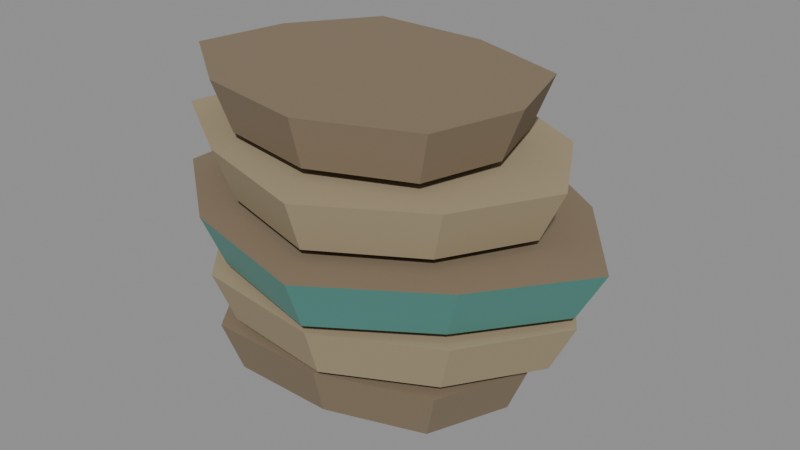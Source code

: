 # Source: ore-variants.blend  (saved by Blender 5.1.30; exported with 4.5.12 LTS)
import bpy
from mathutils import Matrix  # noqa: F401  (used for matrix-valued properties, if any)

bpy.ops.wm.read_factory_settings(use_empty=True)
scene = bpy.context.scene
scene.name = 'ore_lowvol_Editable'

# ---- materials (node trees are filled in below, after node groups)
mat_ore_stone = bpy.data.materials.new('ore_stone')
mat_ore_stone.diffuse_color = (0.2307, 0.1746, 0.1119, 1.0)
mat_ore_stone_light = bpy.data.materials.new('ore_stone_light')
mat_ore_stone_light.diffuse_color = (0.3663, 0.2961, 0.1845, 1.0)
mat_ore_mineral = bpy.data.materials.new('ore_mineral')
mat_ore_mineral.diffuse_color = (0.107, 0.3278, 0.2831, 1.0)

# ---- material node trees
mat_ore_stone.use_nodes = True; mat_ore_stone.node_tree.nodes.clear()
_N = mat_ore_stone.node_tree.nodes; _L = mat_ore_stone.node_tree.links
n0 = _N.new('ShaderNodeBsdfPrincipled'); n0.name = 'Principled BSDF'; n0.location = (-200, 100)
n0.inputs[0].default_value = (0.2307, 0.1746, 0.1119, 1.0)
n0.inputs[2].default_value = 0.94
n1 = _N.new('ShaderNodeOutputMaterial'); n1.name = 'Material Output'; n1.location = (200, 100)
_L.new(n0.outputs[0], n1.inputs[0])
n1.is_active_output = True
mat_ore_stone_light.use_nodes = True; mat_ore_stone_light.node_tree.nodes.clear()
_N = mat_ore_stone_light.node_tree.nodes; _L = mat_ore_stone_light.node_tree.links
n0 = _N.new('ShaderNodeBsdfPrincipled'); n0.name = 'Principled BSDF'; n0.location = (-200, 100)
n0.inputs[0].default_value = (0.3663, 0.2961, 0.1845, 1.0)
n0.inputs[2].default_value = 0.91
n1 = _N.new('ShaderNodeOutputMaterial'); n1.name = 'Material Output'; n1.location = (200, 100)
_L.new(n0.outputs[0], n1.inputs[0])
n1.is_active_output = True
mat_ore_mineral.use_nodes = True; mat_ore_mineral.node_tree.nodes.clear()
_N = mat_ore_mineral.node_tree.nodes; _L = mat_ore_mineral.node_tree.links
n0 = _N.new('ShaderNodeBsdfPrincipled'); n0.name = 'Principled BSDF'; n0.location = (-200, 100)
n0.inputs[0].default_value = (0.107, 0.3278, 0.2831, 1.0)
n0.inputs[1].default_value = 0.28
n0.inputs[2].default_value = 0.47
n1 = _N.new('ShaderNodeOutputMaterial'); n1.name = 'Material Output'; n1.location = (200, 100)
_L.new(n0.outputs[0], n1.inputs[0])
n1.is_active_output = True

# ---- meshes
me_dense_plate_0 = bpy.data.meshes.new('dense_plate_0')
me_dense_plate_0.from_pydata([(0.09082, 0.0, -0.098), (0.07165, -0.04689, -0.098), (0.01492, -0.06599, -0.098), (-0.04849, -0.06551, -0.098), (-0.07948, -0.02256, -0.098), (-0.09014, 0.02559, -0.098), (-0.04391, 0.05932, -0.098), (0.01583, 0.07001, -0.098), (0.07143, 0.04675, -0.098), (0.1032, 0.0, -0.068), (0.08142, -0.05329, -0.068), (0.01695, -0.07498, -0.068), (-0.0551, -0.07444, -0.068), (-0.09032, -0.02564, -0.068), (-0.1024, 0.02908, -0.068), (-0.04989, 0.06741, -0.068), (0.01798, 0.07955, -0.068), (0.08117, 0.05312, -0.068)], [], [(8, 0, 1, 2, 3, 4, 5, 6, 7), (9, 17, 16, 15, 14, 13, 12, 11, 10), (0, 9, 10, 1), (1, 10, 11, 2), (2, 11, 12, 3), (3, 12, 13, 4), (4, 13, 14, 5), (5, 14, 15, 6), (6, 15, 16, 7), (7, 16, 17, 8), (8, 17, 9, 0)])
me_dense_plate_0.materials.append(mat_ore_stone)
me_dense_plate_0.materials.append(mat_ore_stone_light)
me_dense_plate_0.materials.append(mat_ore_mineral)
me_dense_plate_0.update()
me_dense_plate_1 = bpy.data.meshes.new('dense_plate_1')
me_dense_plate_1.from_pydata([(0.1149, 0.0, -0.062), (0.08209, -0.04932, -0.062), (0.02462, -0.07912, -0.062), (-0.04549, -0.07056, -0.062), (-0.08461, -0.02593, -0.062), (-0.09556, 0.02904, -0.062), (-0.04079, 0.0642, -0.062), (0.02555, 0.08325, -0.062), (0.08186, 0.04917, -0.062), (0.1297, 0.0, -0.032), (0.09237, -0.05605, -0.032), (0.02706, -0.08991, -0.032), (-0.05261, -0.08018, -0.032), (-0.09707, -0.02947, -0.032), (-0.1095, 0.033, -0.032), (-0.04727, 0.07295, -0.032), (0.02812, 0.0946, -0.032), (0.09211, 0.05588, -0.032)], [], [(8, 0, 1, 2, 3, 4, 5, 6, 7), (9, 17, 16, 15, 14, 13, 12, 11, 10), (0, 9, 10, 1), (1, 10, 11, 2), (2, 11, 12, 3), (3, 12, 13, 4), (4, 13, 14, 5), (5, 14, 15, 6), (6, 15, 16, 7), (7, 16, 17, 8), (8, 17, 9, 0)])
me_dense_plate_1.polygons.foreach_set('material_index', [1, 1, 1, 1, 1, 1, 1, 1, 1, 1, 1])
me_dense_plate_1.materials.append(mat_ore_stone)
me_dense_plate_1.materials.append(mat_ore_stone_light)
me_dense_plate_1.materials.append(mat_ore_mineral)
me_dense_plate_1.update()
me_dense_plate_2 = bpy.data.meshes.new('dense_plate_2')
me_dense_plate_2.from_pydata([(0.128, 0.0, -0.026), (0.08815, -0.05293, -0.026), (0.02823, -0.09269, -0.026), (-0.047, -0.07333, -0.026), (-0.1011, -0.03078, -0.026), (-0.1009, 0.03072, -0.026), (-0.04708, 0.07344, -0.026), (0.02821, 0.09262, -0.026), (0.08815, 0.05293, -0.026), (0.1445, 0.0, 0.004), (0.09918, -0.06015, 0.004), (0.03108, -0.1053, 0.004), (-0.0544, -0.08333, 0.004), (-0.1159, -0.03497, 0.004), (-0.1157, 0.03491, 0.004), (-0.05449, 0.08345, 0.004), (0.03107, 0.1052, 0.004), (0.09918, 0.06015, 0.004)], [], [(8, 0, 1, 2, 3, 4, 5, 6, 7), (9, 17, 16, 15, 14, 13, 12, 11, 10), (0, 9, 10, 1), (1, 10, 11, 2), (2, 11, 12, 3), (3, 12, 13, 4), (4, 13, 14, 5), (5, 14, 15, 6), (6, 15, 16, 7), (7, 16, 17, 8), (8, 17, 9, 0)])
me_dense_plate_2.polygons.foreach_set('material_index', [0, 0, 2, 2, 2, 2, 2, 2, 2, 2, 2])
me_dense_plate_2.materials.append(mat_ore_stone)
me_dense_plate_2.materials.append(mat_ore_stone_light)
me_dense_plate_2.materials.append(mat_ore_mineral)
me_dense_plate_2.update()
me_dense_plate_3 = bpy.data.meshes.new('dense_plate_3')
me_dense_plate_3.from_pydata([(0.1043, 0.0, 0.01), (0.07638, -0.04925, 0.01), (0.01993, -0.08318, 0.01), (-0.0464, -0.06421, 0.01), (-0.1012, -0.02906, 0.01), (-0.09009, 0.0259, 0.01), (-0.05118, 0.07067, 0.01), (0.01898, 0.07898, 0.01), (0.07661, 0.0494, 0.01), (0.1184, 0.0, 0.04), (0.08664, -0.05597, 0.04), (0.0225, -0.09452, 0.04), (-0.05288, -0.07297, 0.04), (-0.1152, -0.03302, 0.04), (-0.1025, 0.02943, 0.04), (-0.05832, 0.08031, 0.04), (0.02142, 0.08975, 0.04), (0.0869, 0.05614, 0.04)], [], [(8, 0, 1, 2, 3, 4, 5, 6, 7), (9, 17, 16, 15, 14, 13, 12, 11, 10), (0, 9, 10, 1), (1, 10, 11, 2), (2, 11, 12, 3), (3, 12, 13, 4), (4, 13, 14, 5), (5, 14, 15, 6), (6, 15, 16, 7), (7, 16, 17, 8), (8, 17, 9, 0)])
me_dense_plate_3.polygons.foreach_set('material_index', [1, 1, 1, 1, 1, 1, 1, 1, 1, 1, 1])
me_dense_plate_3.materials.append(mat_ore_stone)
me_dense_plate_3.materials.append(mat_ore_stone_light)
me_dense_plate_3.materials.append(mat_ore_mineral)
me_dense_plate_3.update()
me_dense_plate_4 = bpy.data.meshes.new('dense_plate_4')
me_dense_plate_4.from_pydata([(0.07995, 0.0, 0.046), (0.06549, -0.04682, 0.046), (0.009743, -0.06988, 0.046), (-0.05003, -0.05942, 0.046), (-0.0961, -0.02556, 0.046), (-0.08557, 0.02257, 0.046), (-0.05456, 0.06554, 0.046), (0.008845, 0.06591, 0.046), (0.06571, 0.04697, 0.046), (0.09168, 0.0, 0.076), (0.07524, -0.05321, 0.076), (0.0119, -0.07941, 0.076), (-0.05603, -0.06752, 0.076), (-0.1084, -0.02905, 0.076), (-0.09641, 0.02565, 0.076), (-0.06118, 0.07447, 0.076), (0.01088, 0.0749, 0.076), (0.07549, 0.05337, 0.076)], [], [(8, 0, 1, 2, 3, 4, 5, 6, 7), (9, 17, 16, 15, 14, 13, 12, 11, 10), (0, 9, 10, 1), (1, 10, 11, 2), (2, 11, 12, 3), (3, 12, 13, 4), (4, 13, 14, 5), (5, 14, 15, 6), (6, 15, 16, 7), (7, 16, 17, 8), (8, 17, 9, 0)])
me_dense_plate_4.materials.append(mat_ore_stone)
me_dense_plate_4.materials.append(mat_ore_stone_light)
me_dense_plate_4.materials.append(mat_ore_mineral)
me_dense_plate_4.update()

# ---- objects
ob_ore_lowvol = bpy.data.objects.new('ore_lowvol', None)
ob_ore_lowvol_dense_plate_0 = bpy.data.objects.new('ore_lowvol_dense_plate_0', me_dense_plate_0)
ob_ore_lowvol_dense_plate_1 = bpy.data.objects.new('ore_lowvol_dense_plate_1', me_dense_plate_1)
ob_ore_lowvol_dense_plate_2 = bpy.data.objects.new('ore_lowvol_dense_plate_2', me_dense_plate_2)
ob_ore_lowvol_dense_plate_3 = bpy.data.objects.new('ore_lowvol_dense_plate_3', me_dense_plate_3)
ob_ore_lowvol_dense_plate_4 = bpy.data.objects.new('ore_lowvol_dense_plate_4', me_dense_plate_4)
ob_ore_lowvol_grip_r = bpy.data.objects.new('ore_lowvol_grip_R', None)
ob_ore_lowvol_grip_l = bpy.data.objects.new('ore_lowvol_grip_L', None)
ob_ore_lowvol_release = bpy.data.objects.new('ore_lowvol_release', None)

# ---- transforms, parenting, visibility, modifiers, constraints
ob_ore_lowvol.location = (0.0, 0.0, 0.0)
ob_ore_lowvol_dense_plate_0.parent = ob_ore_lowvol
ob_ore_lowvol_dense_plate_0.location = (0.0, 0.0, 0.0)
ob_ore_lowvol_dense_plate_1.parent = ob_ore_lowvol
ob_ore_lowvol_dense_plate_1.location = (0.0, 0.0, 0.0)
ob_ore_lowvol_dense_plate_2.parent = ob_ore_lowvol
ob_ore_lowvol_dense_plate_2.location = (0.0, 0.0, 0.0)
ob_ore_lowvol_dense_plate_3.parent = ob_ore_lowvol
ob_ore_lowvol_dense_plate_3.location = (0.0, 0.0, 0.0)
ob_ore_lowvol_dense_plate_4.parent = ob_ore_lowvol
ob_ore_lowvol_dense_plate_4.location = (0.0, 0.0, 0.0)
ob_ore_lowvol_grip_r.parent = ob_ore_lowvol
ob_ore_lowvol_grip_r.location = (0.0, -0.15, 0.0)
ob_ore_lowvol_grip_r.empty_display_size = 0.025
ob_ore_lowvol_grip_l.parent = ob_ore_lowvol
ob_ore_lowvol_grip_l.location = (0.0, 0.15, 0.0)
ob_ore_lowvol_grip_l.empty_display_size = 0.025
ob_ore_lowvol_release.parent = ob_ore_lowvol
ob_ore_lowvol_release.location = (0.0, 0.0, 0.0)
ob_ore_lowvol_release.empty_display_size = 0.025

# ---- collection membership
scene.collection.objects.link(ob_ore_lowvol)
scene.collection.objects.link(ob_ore_lowvol_dense_plate_0)
scene.collection.objects.link(ob_ore_lowvol_dense_plate_1)
scene.collection.objects.link(ob_ore_lowvol_dense_plate_2)
scene.collection.objects.link(ob_ore_lowvol_dense_plate_3)
scene.collection.objects.link(ob_ore_lowvol_dense_plate_4)
scene.collection.objects.link(ob_ore_lowvol_grip_r)
scene.collection.objects.link(ob_ore_lowvol_grip_l)
scene.collection.objects.link(ob_ore_lowvol_release)

# ---- scene / render settings (as saved in the file)
scene.frame_start = 1; scene.frame_end = 250; scene.frame_set(1)
scene.render.engine = 'BLENDER_EEVEE_NEXT'
scene.render.image_settings.exr_codec = 'NONE'
scene.render.use_bake_clear = False
scene.render.bake_margin = 0
scene.render.bake_bias = 0.0
scene.render.bake_samples = 0
scene.render.simplify_subdivision_render = 0
scene.render.simplify_child_particles_render = 0.0
scene.eevee.use_volume_custom_range = False
scene.eevee.gtao_distance = 0.0
scene.eevee.use_fast_gi = False
bpy.context.view_layer.update()

# ---- added for rendering (the .blend has no active camera and no usable light): camera, sun + grey world if the file has none
cam_auto = bpy.data.cameras.new('AutoCamera')
cam_auto.lens = 50.0
cam_auto.sensor_width = 36.0
cam_auto.clip_end = 1000.0
ob_auto_camera = bpy.data.objects.new('AutoCamera', cam_auto)
scene.collection.objects.link(ob_auto_camera)
ob_auto_camera.location = (0.363456, -0.419043, 0.268335)
ob_auto_camera.rotation_euler = (1.09748, -7.21219e-08, 0.694738)
scene.camera = ob_auto_camera
light_auto_sun = bpy.data.lights.new('AutoSun', 'SUN')
light_auto_sun.energy = 3.0
light_auto_sun.angle = 0.0523599
ob_auto_sun = bpy.data.objects.new('AutoSun', light_auto_sun)
scene.collection.objects.link(ob_auto_sun)
ob_auto_sun.rotation_euler = (0.872665, 0.174533, 0.523599)
if scene.world is None:
    world_auto = bpy.data.worlds.new('AutoWorld')
    world_auto.color = (0.3, 0.3, 0.3)
    scene.world = world_auto
bpy.context.view_layer.update()
